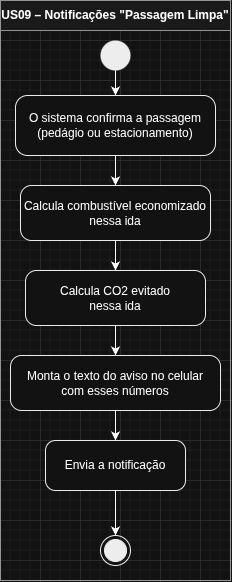

The diagram above was exported from draw.io. Its source (the exported page's mxGraphModel, read from the mxfile embedded in the PNG):
<mxGraphModel dx="2503" dy="2563" grid="1" gridSize="10" guides="1" tooltips="1" connect="1" arrows="1" fold="1" page="1" pageScale="1" pageWidth="827" pageHeight="1169" math="0" shadow="0">
  <root>
    <mxCell id="0" />
    <mxCell id="1" parent="0" />
    <mxCell id="2" connectable="0" parent="1" style="group" value="" vertex="1">
      <mxGeometry height="580" width="230" x="3170" y="-1120" as="geometry" />
    </mxCell>
    <mxCell id="3" parent="2" style="swimlane;whiteSpace=wrap;html=1;startSize=30;fillColor=#f5f5f5;strokeColor=#666666;fontStyle=1;container=0;" value="US09 – Notificações &quot;Passagem Limpa&quot;" vertex="1">
      <mxGeometry height="580" width="230" as="geometry" />
    </mxCell>
    <mxCell id="4" parent="2" style="ellipse;fillColor=#000000;strokeColor=none;container=0;" value="" vertex="1">
      <mxGeometry height="30" width="30" x="100" y="40" as="geometry" />
    </mxCell>
    <mxCell id="5" parent="2" style="rounded=1;whiteSpace=wrap;html=1;arcSize=20;fillColor=#ffffff;strokeColor=#000000;container=0;" value="O sistema confirma a passagem&#10;(pedágio ou estacionamento)" vertex="1">
      <mxGeometry height="60" width="200" x="15" y="95" as="geometry" />
    </mxCell>
    <mxCell id="6" parent="2" style="rounded=1;whiteSpace=wrap;html=1;arcSize=20;fillColor=#ffffff;strokeColor=#000000;container=0;" value="Calcula combustível economizado&#10;nessa ida" vertex="1">
      <mxGeometry height="55" width="190" x="20" y="185" as="geometry" />
    </mxCell>
    <mxCell id="7" parent="2" style="rounded=1;whiteSpace=wrap;html=1;arcSize=20;fillColor=#ffffff;strokeColor=#000000;container=0;" value="Calcula CO2 evitado&#10;nessa ida" vertex="1">
      <mxGeometry height="55" width="180" x="25" y="270" as="geometry" />
    </mxCell>
    <mxCell id="8" parent="2" style="rounded=1;whiteSpace=wrap;html=1;arcSize=20;fillColor=#ffffff;strokeColor=#000000;container=0;" value="Monta o texto do aviso no celular&#10;com esses números" vertex="1">
      <mxGeometry height="55" width="210" x="10" y="355" as="geometry" />
    </mxCell>
    <mxCell id="9" parent="2" style="rounded=1;whiteSpace=wrap;html=1;arcSize=20;fillColor=#ffffff;strokeColor=#000000;container=0;" value="Envia a notificação" vertex="1">
      <mxGeometry height="50" width="140" x="45" y="440" as="geometry" />
    </mxCell>
    <mxCell id="10" parent="2" style="ellipse;html=1;shape=endState;fillColor=#000000;strokeColor=#000000;container=0;" value="" vertex="1">
      <mxGeometry height="30" width="30" x="100" y="535" as="geometry" />
    </mxCell>
    <mxCell id="11" edge="1" parent="2" source="4" target="5">
      <mxGeometry relative="1" as="geometry" />
    </mxCell>
    <mxCell id="12" edge="1" parent="2" source="5" target="6">
      <mxGeometry relative="1" as="geometry" />
    </mxCell>
    <mxCell id="13" edge="1" parent="2" source="6" target="7">
      <mxGeometry relative="1" as="geometry" />
    </mxCell>
    <mxCell id="14" edge="1" parent="2" source="7" target="8">
      <mxGeometry relative="1" as="geometry" />
    </mxCell>
    <mxCell id="15" edge="1" parent="2" source="8">
      <mxGeometry relative="1" as="geometry">
        <mxPoint x="115" y="440" as="targetPoint" />
      </mxGeometry>
    </mxCell>
    <mxCell id="16" edge="1" parent="2" source="9" target="10">
      <mxGeometry relative="1" as="geometry" />
    </mxCell>
  </root>
</mxGraphModel>